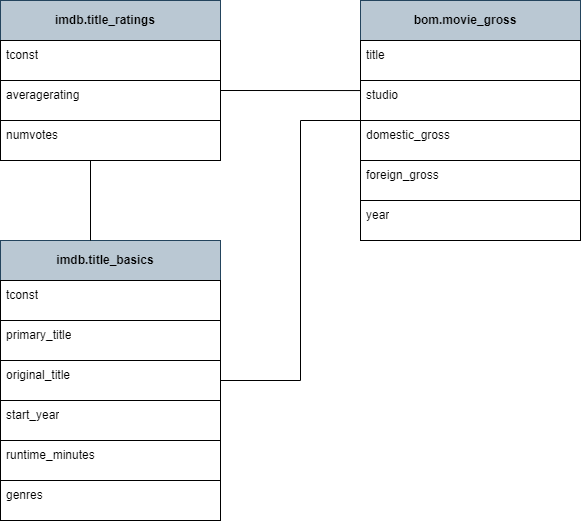

The diagram above was exported from draw.io. Its source (the exported page's mxGraphModel, read from the mxfile embedded in the PNG):
<mxGraphModel dx="1219" dy="713" grid="1" gridSize="10" guides="1" tooltips="1" connect="1" arrows="1" fold="1" page="1" pageScale="1" pageWidth="850" pageHeight="1100" math="0" shadow="0">
  <root>
    <mxCell id="0" />
    <mxCell id="1" parent="0" />
    <mxCell id="VNoHbXxKbbLm5YqbfoRv-11" value="foreign_gross" style="text;strokeColor=none;fillColor=none;align=left;verticalAlign=middle;spacingLeft=4;spacingRight=4;overflow=hidden;points=[[0,0.5],[1,0.5]];portConstraint=eastwest;rotatable=0;whiteSpace=wrap;html=1;" vertex="1" parent="1">
      <mxGeometry x="510" y="280" width="221.67" height="30" as="geometry" />
    </mxCell>
    <mxCell id="VNoHbXxKbbLm5YqbfoRv-12" value="year" style="text;strokeColor=none;fillColor=none;align=left;verticalAlign=middle;spacingLeft=4;spacingRight=4;overflow=hidden;points=[[0,0.5],[1,0.5]];portConstraint=eastwest;rotatable=0;whiteSpace=wrap;html=1;" vertex="1" parent="1">
      <mxGeometry x="510" y="320" width="221.67" height="30" as="geometry" />
    </mxCell>
    <mxCell id="VNoHbXxKbbLm5YqbfoRv-17" value="" style="whiteSpace=wrap;html=1;fillColor=#bac8d3;strokeColor=#23445d;" vertex="1" parent="1">
      <mxGeometry x="510" y="120" width="220" height="40" as="geometry" />
    </mxCell>
    <mxCell id="VNoHbXxKbbLm5YqbfoRv-18" value="&lt;b style=&quot;border-color: var(--border-color);&quot;&gt;bom.movie_gross&lt;/b&gt;" style="text;strokeColor=none;align=center;fillColor=none;html=1;verticalAlign=middle;whiteSpace=wrap;rounded=0;" vertex="1" parent="1">
      <mxGeometry x="550" y="125" width="130" height="30" as="geometry" />
    </mxCell>
    <mxCell id="VNoHbXxKbbLm5YqbfoRv-2" value="title" style="text;strokeColor=none;fillColor=none;align=left;verticalAlign=middle;spacingLeft=4;spacingRight=4;overflow=hidden;points=[[0,0.5],[1,0.5]];portConstraint=eastwest;rotatable=0;whiteSpace=wrap;html=1;" vertex="1" parent="1">
      <mxGeometry x="510" y="160" width="220" height="30" as="geometry" />
    </mxCell>
    <mxCell id="VNoHbXxKbbLm5YqbfoRv-19" value="" style="whiteSpace=wrap;html=1;fillColor=none;strokeColor=default;" vertex="1" parent="1">
      <mxGeometry x="510" y="160" width="220" height="40" as="geometry" />
    </mxCell>
    <mxCell id="VNoHbXxKbbLm5YqbfoRv-20" value="" style="whiteSpace=wrap;html=1;fillColor=none;" vertex="1" parent="1">
      <mxGeometry x="510" y="200" width="220" height="40" as="geometry" />
    </mxCell>
    <mxCell id="VNoHbXxKbbLm5YqbfoRv-21" value="" style="whiteSpace=wrap;html=1;fillColor=none;" vertex="1" parent="1">
      <mxGeometry x="510" y="240" width="220" height="40" as="geometry" />
    </mxCell>
    <mxCell id="VNoHbXxKbbLm5YqbfoRv-22" value="" style="whiteSpace=wrap;html=1;fillColor=none;" vertex="1" parent="1">
      <mxGeometry x="510" y="280" width="220" height="40" as="geometry" />
    </mxCell>
    <mxCell id="VNoHbXxKbbLm5YqbfoRv-23" value="" style="whiteSpace=wrap;html=1;fillColor=none;" vertex="1" parent="1">
      <mxGeometry x="510" y="320" width="220" height="40" as="geometry" />
    </mxCell>
    <mxCell id="VNoHbXxKbbLm5YqbfoRv-3" value="studio" style="text;fillColor=none;align=left;verticalAlign=middle;spacingLeft=4;spacingRight=4;overflow=hidden;points=[[0,0.5],[1,0.5]];portConstraint=eastwest;rotatable=0;whiteSpace=wrap;html=1;" vertex="1" parent="1">
      <mxGeometry x="510" y="200" width="220" height="30" as="geometry" />
    </mxCell>
    <mxCell id="VNoHbXxKbbLm5YqbfoRv-4" value="domestic_gross" style="text;strokeColor=none;fillColor=none;align=left;verticalAlign=middle;spacingLeft=4;spacingRight=4;overflow=hidden;points=[[0,0.5],[1,0.5]];portConstraint=eastwest;rotatable=0;whiteSpace=wrap;html=1;" vertex="1" parent="1">
      <mxGeometry x="510" y="240" width="220" height="30" as="geometry" />
    </mxCell>
    <mxCell id="VNoHbXxKbbLm5YqbfoRv-26" value="" style="whiteSpace=wrap;html=1;fillColor=#bac8d3;strokeColor=#23445d;" vertex="1" parent="1">
      <mxGeometry x="150" y="120" width="220" height="40" as="geometry" />
    </mxCell>
    <mxCell id="VNoHbXxKbbLm5YqbfoRv-27" value="&lt;b style=&quot;border-color: var(--border-color);&quot;&gt;imdb.title_ratings&lt;/b&gt;" style="text;strokeColor=none;align=center;fillColor=none;html=1;verticalAlign=middle;whiteSpace=wrap;rounded=0;" vertex="1" parent="1">
      <mxGeometry x="190" y="125" width="130" height="30" as="geometry" />
    </mxCell>
    <mxCell id="VNoHbXxKbbLm5YqbfoRv-28" value="tconst" style="text;strokeColor=none;fillColor=none;align=left;verticalAlign=middle;spacingLeft=4;spacingRight=4;overflow=hidden;points=[[0,0.5],[1,0.5]];portConstraint=eastwest;rotatable=0;whiteSpace=wrap;html=1;" vertex="1" parent="1">
      <mxGeometry x="150" y="160" width="220" height="30" as="geometry" />
    </mxCell>
    <mxCell id="VNoHbXxKbbLm5YqbfoRv-37" value="averagerating" style="text;strokeColor=none;fillColor=none;align=left;verticalAlign=middle;spacingLeft=4;spacingRight=4;overflow=hidden;points=[[0,0.5],[1,0.5]];portConstraint=eastwest;rotatable=0;whiteSpace=wrap;html=1;" vertex="1" parent="1">
      <mxGeometry x="150" y="200" width="220" height="30" as="geometry" />
    </mxCell>
    <mxCell id="VNoHbXxKbbLm5YqbfoRv-38" value="numvotes" style="text;strokeColor=none;fillColor=none;align=left;verticalAlign=middle;spacingLeft=4;spacingRight=4;overflow=hidden;points=[[0,0.5],[1,0.5]];portConstraint=eastwest;rotatable=0;whiteSpace=wrap;html=1;" vertex="1" parent="1">
      <mxGeometry x="150" y="240" width="220" height="30" as="geometry" />
    </mxCell>
    <mxCell id="VNoHbXxKbbLm5YqbfoRv-39" value="" style="whiteSpace=wrap;html=1;fillColor=none;" vertex="1" parent="1">
      <mxGeometry x="150" y="160" width="220" height="40" as="geometry" />
    </mxCell>
    <mxCell id="VNoHbXxKbbLm5YqbfoRv-40" value="" style="whiteSpace=wrap;html=1;fillColor=none;" vertex="1" parent="1">
      <mxGeometry x="150" y="200" width="220" height="40" as="geometry" />
    </mxCell>
    <mxCell id="VNoHbXxKbbLm5YqbfoRv-41" value="" style="whiteSpace=wrap;html=1;fillColor=none;" vertex="1" parent="1">
      <mxGeometry x="150" y="240" width="220" height="40" as="geometry" />
    </mxCell>
    <mxCell id="VNoHbXxKbbLm5YqbfoRv-42" value="" style="whiteSpace=wrap;html=1;fillColor=#bac8d3;strokeColor=#23445d;" vertex="1" parent="1">
      <mxGeometry x="150" y="360" width="220" height="40" as="geometry" />
    </mxCell>
    <mxCell id="VNoHbXxKbbLm5YqbfoRv-43" value="&lt;b style=&quot;border-color: var(--border-color);&quot;&gt;imdb.title_basics&lt;/b&gt;" style="text;strokeColor=none;align=center;fillColor=none;html=1;verticalAlign=middle;whiteSpace=wrap;rounded=0;" vertex="1" parent="1">
      <mxGeometry x="190" y="365" width="130" height="30" as="geometry" />
    </mxCell>
    <mxCell id="VNoHbXxKbbLm5YqbfoRv-44" value="tconst" style="text;strokeColor=none;fillColor=none;align=left;verticalAlign=middle;spacingLeft=4;spacingRight=4;overflow=hidden;points=[[0,0.5],[1,0.5]];portConstraint=eastwest;rotatable=0;whiteSpace=wrap;html=1;" vertex="1" parent="1">
      <mxGeometry x="150" y="400" width="220" height="30" as="geometry" />
    </mxCell>
    <mxCell id="VNoHbXxKbbLm5YqbfoRv-46" value="original_title" style="text;strokeColor=none;fillColor=none;align=left;verticalAlign=middle;spacingLeft=4;spacingRight=4;overflow=hidden;points=[[0,0.5],[1,0.5]];portConstraint=eastwest;rotatable=0;whiteSpace=wrap;html=1;" vertex="1" parent="1">
      <mxGeometry x="150" y="480" width="220" height="30" as="geometry" />
    </mxCell>
    <mxCell id="VNoHbXxKbbLm5YqbfoRv-47" value="" style="whiteSpace=wrap;html=1;fillColor=none;" vertex="1" parent="1">
      <mxGeometry x="150" y="400" width="220" height="40" as="geometry" />
    </mxCell>
    <mxCell id="VNoHbXxKbbLm5YqbfoRv-48" value="" style="whiteSpace=wrap;html=1;fillColor=none;" vertex="1" parent="1">
      <mxGeometry x="150" y="440" width="220" height="40" as="geometry" />
    </mxCell>
    <mxCell id="VNoHbXxKbbLm5YqbfoRv-49" value="" style="whiteSpace=wrap;html=1;fillColor=none;" vertex="1" parent="1">
      <mxGeometry x="150" y="480" width="220" height="40" as="geometry" />
    </mxCell>
    <mxCell id="VNoHbXxKbbLm5YqbfoRv-50" value="start_year" style="text;strokeColor=none;fillColor=none;align=left;verticalAlign=middle;spacingLeft=4;spacingRight=4;overflow=hidden;points=[[0,0.5],[1,0.5]];portConstraint=eastwest;rotatable=0;whiteSpace=wrap;html=1;" vertex="1" parent="1">
      <mxGeometry x="150" y="520" width="220" height="30" as="geometry" />
    </mxCell>
    <mxCell id="VNoHbXxKbbLm5YqbfoRv-51" value="primary_title" style="text;strokeColor=none;fillColor=none;align=left;verticalAlign=middle;spacingLeft=4;spacingRight=4;overflow=hidden;points=[[0,0.5],[1,0.5]];portConstraint=eastwest;rotatable=0;whiteSpace=wrap;html=1;" vertex="1" parent="1">
      <mxGeometry x="150" y="440" width="220" height="30" as="geometry" />
    </mxCell>
    <mxCell id="VNoHbXxKbbLm5YqbfoRv-52" value="genres" style="text;strokeColor=none;fillColor=none;align=left;verticalAlign=middle;spacingLeft=4;spacingRight=4;overflow=hidden;points=[[0,0.5],[1,0.5]];portConstraint=eastwest;rotatable=0;whiteSpace=wrap;html=1;" vertex="1" parent="1">
      <mxGeometry x="150" y="600" width="220" height="30" as="geometry" />
    </mxCell>
    <mxCell id="VNoHbXxKbbLm5YqbfoRv-53" value="" style="whiteSpace=wrap;html=1;fillColor=none;" vertex="1" parent="1">
      <mxGeometry x="150" y="520" width="220" height="40" as="geometry" />
    </mxCell>
    <mxCell id="VNoHbXxKbbLm5YqbfoRv-54" value="" style="whiteSpace=wrap;html=1;fillColor=none;" vertex="1" parent="1">
      <mxGeometry x="150" y="560" width="220" height="40" as="geometry" />
    </mxCell>
    <mxCell id="VNoHbXxKbbLm5YqbfoRv-55" value="runtime_minutes" style="text;strokeColor=none;fillColor=none;align=left;verticalAlign=middle;spacingLeft=4;spacingRight=4;overflow=hidden;points=[[0,0.5],[1,0.5]];portConstraint=eastwest;rotatable=0;whiteSpace=wrap;html=1;" vertex="1" parent="1">
      <mxGeometry x="150" y="560" width="220" height="30" as="geometry" />
    </mxCell>
    <mxCell id="VNoHbXxKbbLm5YqbfoRv-56" value="" style="whiteSpace=wrap;html=1;fillColor=none;" vertex="1" parent="1">
      <mxGeometry x="150" y="600" width="220" height="40" as="geometry" />
    </mxCell>
    <mxCell id="VNoHbXxKbbLm5YqbfoRv-60" value="" style="endArrow=none;html=1;rounded=0;exitX=1;exitY=0.5;exitDx=0;exitDy=0;" edge="1" parent="1" source="VNoHbXxKbbLm5YqbfoRv-49">
      <mxGeometry width="50" height="50" relative="1" as="geometry">
        <mxPoint x="430" y="460" as="sourcePoint" />
        <mxPoint x="510" y="240" as="targetPoint" />
        <Array as="points">
          <mxPoint x="450" y="500" />
          <mxPoint x="450" y="240" />
        </Array>
      </mxGeometry>
    </mxCell>
    <mxCell id="VNoHbXxKbbLm5YqbfoRv-63" value="" style="endArrow=none;html=1;rounded=0;" edge="1" parent="1">
      <mxGeometry width="50" height="50" relative="1" as="geometry">
        <mxPoint x="240" y="360" as="sourcePoint" />
        <mxPoint x="240" y="280" as="targetPoint" />
      </mxGeometry>
    </mxCell>
    <mxCell id="VNoHbXxKbbLm5YqbfoRv-64" value="" style="endArrow=none;html=1;rounded=0;entryX=0.002;entryY=0.335;entryDx=0;entryDy=0;exitX=1;exitY=0.25;exitDx=0;exitDy=0;entryPerimeter=0;" edge="1" parent="1" source="VNoHbXxKbbLm5YqbfoRv-40" target="VNoHbXxKbbLm5YqbfoRv-3">
      <mxGeometry width="50" height="50" relative="1" as="geometry">
        <mxPoint x="370" y="220" as="sourcePoint" />
        <mxPoint x="420" y="170" as="targetPoint" />
      </mxGeometry>
    </mxCell>
  </root>
</mxGraphModel>